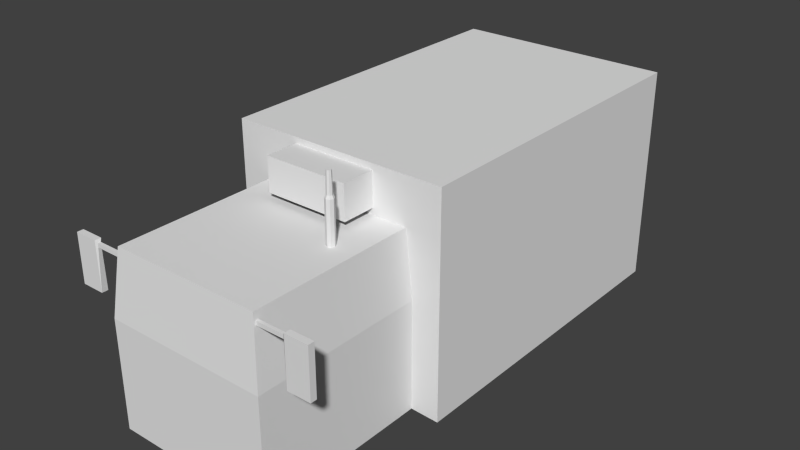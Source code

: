 # Source: truck.blend  (saved by Blender 2.69.0; exported with 4.5.12 LTS)
import bpy
from mathutils import Matrix  # noqa: F401  (used for matrix-valued properties, if any)

bpy.ops.wm.read_factory_settings(use_empty=True)
scene = bpy.context.scene
scene.name = 'Scene'

# ---- collections
col_collection_1 = bpy.data.collections.new('Collection 1'); scene.collection.children.link(col_collection_1)

# ---- materials (node trees are filled in below, after node groups)
mat_material = bpy.data.materials.new('Material')
mat_material.alpha_threshold = 0.0
mat_material.use_transparent_shadow = False
mat_material.roughness = 0.5
mat_material.line_color = (0.0, 0.0, 0.0, 1.0)

# ---- material node trees

# ---- world
world_world = bpy.data.worlds.new('World'); scene.world = world_world
world_world.color = (0.05088, 0.05088, 0.05088)
world_world.use_sun_shadow = False
world_world.sun_shadow_jitter_overblur = 0.0
world_world.cycles.sampling_method = 'MANUAL'
world_world.cycles.sample_map_resolution = 256

# ---- meshes
me_cube = bpy.data.meshes.new('Cube')
me_cube.from_pydata([(0.65, 0.3043, 0.1551), (-0.65, 0.3043, 0.1551), (-0.65, 2.304, 0.1551), (0.65, 2.304, 0.1551), (0.65, 0.3043, 1.455), (-0.65, 0.3043, 1.455), (-0.65, 2.304, 1.455), (0.65, 2.304, 1.455), (0.4835, 0.3043, 0.1628), (0.4835, -0.7167, 0.1628), (-0.4835, -0.7167, 0.1628), (-0.4835, 0.3043, 0.1628), (0.4835, 0.3043, 0.8024), (0.4835, -0.7167, 0.8024), (-0.4835, -0.7167, 0.8024), (-0.4835, 0.3043, 0.8024), (0.4421, 0.3043, 1.184), (0.4421, -0.6753, 1.184), (-0.4421, -0.6753, 1.184), (-0.4421, 0.3043, 1.184), (-0.2616, 0.1071, 1.222), (-0.2616, 0.306, 1.222), (0.2379, 0.306, 1.222), (0.2379, 0.1071, 1.222), (-0.2616, 0.1071, 1.421), (-0.2616, 0.306, 1.421), (0.2379, 0.306, 1.421), (0.2379, 0.1071, 1.421), (-0.7545, -0.6758, 0.8721), (-0.7545, -0.6397, 0.8721), (-0.6194, -0.6397, 0.8721), (-0.6194, -0.6758, 0.8721), (-0.7545, -0.6758, 1.154), (-0.7545, -0.6397, 1.154), (-0.6194, -0.6397, 1.154), (-0.6194, -0.6758, 1.154), (0.2946, -0.02418, 1.175), (0.2946, -0.02418, 1.425), (0.3123, -0.0315, 1.175), (0.3123, -0.0315, 1.425), (0.3196, -0.04918, 1.175), (0.3196, -0.04918, 1.425), (0.3123, -0.06685, 1.175), (0.3123, -0.06685, 1.425), (0.2946, -0.07418, 1.175), (0.2946, -0.07418, 1.425), (0.2769, -0.06685, 1.175), (0.2769, -0.06685, 1.425), (0.2696, -0.04918, 1.175), (0.2696, -0.04918, 1.425), (0.2769, -0.0315, 1.175), (0.2769, -0.0315, 1.425), (-0.6194, -0.6397, 0.8721), (-0.6194, -0.6758, 0.8721), (-0.6194, -0.6397, 1.154), (-0.6194, -0.6758, 1.154), (-0.6086, -0.6512, 1.118), (-0.6086, -0.6687, 1.118), (-0.6086, -0.6512, 1.14), (-0.6086, -0.6687, 1.14), (-0.4345, -0.6512, 1.118), (-0.4345, -0.6687, 1.118), (-0.4345, -0.6512, 1.14), (-0.4345, -0.6687, 1.14), (0.2844, -0.03899, 1.563), (0.2802, -0.04918, 1.563), (0.2844, -0.05937, 1.563), (0.2946, -0.06359, 1.563), (0.3048, -0.05937, 1.563), (0.309, -0.04918, 1.563), (0.2946, -0.03476, 1.563), (0.3048, -0.03899, 1.563), (0.3069, -0.03688, 1.441), (0.2946, -0.03179, 1.441), (0.2946, -0.02418, 1.425), (0.3123, -0.0315, 1.425), (0.3196, -0.04918, 1.425), (0.3123, -0.06685, 1.425), (0.2946, -0.07418, 1.425), (0.2769, -0.06685, 1.425), (0.2696, -0.04918, 1.425), (0.2769, -0.0315, 1.425), (0.312, -0.04918, 1.441), (0.3069, -0.06147, 1.441), (0.2946, -0.06656, 1.441), (0.2823, -0.06147, 1.441), (0.2772, -0.04918, 1.441), (0.2823, -0.03688, 1.441), (0.7535, -0.6758, 0.8721), (0.7535, -0.6397, 0.8721), (0.6184, -0.6397, 0.8721), (0.6184, -0.6758, 0.8721), (0.7535, -0.6758, 1.154), (0.7535, -0.6397, 1.154), (0.6184, -0.6397, 1.154), (0.6184, -0.6758, 1.154), (0.6184, -0.6397, 0.8721), (0.6184, -0.6758, 0.8721), (0.6184, -0.6397, 1.154), (0.6184, -0.6758, 1.154), (0.6077, -0.6512, 1.118), (0.6077, -0.6687, 1.118), (0.6077, -0.6512, 1.14), (0.6077, -0.6687, 1.14), (0.4335, -0.6512, 1.118), (0.4335, -0.6687, 1.118), (0.4335, -0.6512, 1.14), (0.4335, -0.6687, 1.14)], [], [(4, 12, 0), (4, 7, 6, 5), (16, 4, 5, 19), (1, 5, 6, 2), (2, 6, 7, 3), (4, 0, 3, 7), (12, 13, 9, 8), (13, 14, 10, 9), (14, 15, 11, 10), (16, 12, 4), (19, 18, 17, 16), (15, 14, 18, 19), (14, 13, 17, 18), (13, 12, 16, 17), (12, 8, 0), (19, 5, 15), (5, 1, 15), (15, 1, 11), (24, 25, 21, 20), (26, 27, 23, 22), (27, 24, 20, 23), (27, 26, 25, 24), (32, 33, 29, 28), (33, 34, 30, 29), (35, 32, 28, 31), (28, 29, 30, 31), (35, 34, 33, 32), (36, 37, 39, 38), (38, 39, 41, 40), (40, 41, 43, 42), (42, 43, 45, 44), (44, 45, 47, 46), (46, 47, 49, 48), (50, 51, 37, 36), (48, 49, 51, 50), (36, 38, 40, 42, 44, 46, 48, 50), (53, 52, 56, 57), (57, 56, 60, 61), (55, 53, 57, 59), (54, 55, 59, 58), (52, 54, 58, 56), (62, 63, 61, 60), (59, 57, 61, 63), (58, 59, 63, 62), (56, 58, 62, 60), (85, 84, 67, 66), (77, 76, 82, 83), (86, 85, 66, 65), (78, 77, 83, 84), (83, 82, 69, 68), (79, 78, 84, 85), (82, 72, 71, 69), (80, 79, 85, 86), (71, 70, 64, 65, 66, 67, 68, 69), (81, 80, 86, 87), (75, 74, 73, 72), (72, 73, 70, 71), (74, 81, 87, 73), (84, 83, 68, 67), (76, 75, 72, 82), (87, 86, 65, 64), (73, 87, 64, 70), (92, 88, 89, 93), (93, 89, 90, 94), (95, 91, 88, 92), (88, 91, 90, 89), (95, 92, 93, 94), (97, 101, 100, 96), (101, 105, 104, 100), (99, 103, 101, 97), (98, 102, 103, 99), (96, 100, 102, 98), (106, 104, 105, 107), (103, 107, 105, 101), (102, 106, 107, 103), (100, 104, 106, 102)])
_uv = me_cube.uv_layers.new(name='UVMap')
_uv.uv.foreach_set('vector', [0.3983, 0.6249, 0.3506, 0.4378, 0.3983, 0.2523, 0.423, 0.6517, 0.423, 0.2536, 0.6817, 0.2536, 0.6817, 0.6517, 0.3387, 0.5473, 0.3983, 0.6249, 0.02569, 0.6249, 0.0853, 0.5473, 0.7213, 0.255, 0.978, 0.255, 0.978, 0.65, 0.7213, 0.65, 0.3838, 0.6522, 0.3838, 0.8167, 0.2193, 0.8167, 0.2193, 0.6522, 0.9811, 0.651, 0.7223, 0.651, 0.7223, 0.2529, 0.9811, 0.2529, 0.8512, 0.651, 0.8512, 0.8542, 0.7239, 0.8542, 0.7239, 0.651, 0.3506, 0.4378, 0.07341, 0.4378, 0.07341, 0.2545, 0.3506, 0.2545, 0.8512, 0.8542, 0.8512, 0.651, 0.7239, 0.651, 0.7239, 0.8542, 0.3387, 0.5473, 0.3506, 0.4378, 0.3983, 0.6249, 0.6403, 0.6517, 0.6403, 0.8467, 0.4644, 0.8467, 0.4644, 0.6517, 0.8512, 0.651, 0.8512, 0.8542, 0.9272, 0.846, 0.9272, 0.651, 0.07341, 0.4378, 0.3506, 0.4378, 0.3387, 0.5473, 0.0853, 0.5473, 0.8512, 0.8542, 0.8512, 0.651, 0.9272, 0.651, 0.9272, 0.846, 0.3506, 0.4378, 0.3506, 0.2545, 0.3983, 0.2523, 0.0853, 0.5473, 0.02569, 0.6249, 0.07341, 0.4378, 0.02569, 0.6249, 0.02569, 0.2523, 0.07341, 0.4378, 0.07341, 0.4378, 0.02569, 0.2523, 0.07341, 0.2545, 0.4972, 0.9792, 0.419, 0.9792, 0.419, 0.901, 0.4972, 0.901, 0.6977, 0.9774, 0.633, 0.9774, 0.633, 0.9009, 0.6977, 0.9009, 0.6986, 0.9777, 0.4189, 0.9777, 0.4189, 0.9012, 0.6986, 0.9012, 0.6991, 0.9001, 0.6991, 0.9781, 0.4193, 0.9781, 0.4193, 0.9001, 0.04357, 0.9378, 0.04357, 0.9378, 0.04357, 0.7779, 0.04357, 0.7779, 0.2008, 0.939, 0.1263, 0.939, 0.1263, 0.7789, 0.2008, 0.7789, 0.1187, 0.9378, 0.04357, 0.9378, 0.04357, 0.7779, 0.1187, 0.7779, 0.04357, 0.7779, 0.04357, 0.7779, 0.1187, 0.7779, 0.1187, 0.7779, 0.1187, 0.9378, 0.1187, 0.9378, 0.04357, 0.9378, 0.04357, 0.9378, 0.442, 0.7434, 0.442, 0.8247, 0.4478, 0.8247, 0.4478, 0.7434, 0.4478, 0.7434, 0.4478, 0.8247, 0.4501, 0.8247, 0.4501, 0.7434, 0.4501, 0.7434, 0.4501, 0.8247, 0.4478, 0.8247, 0.4478, 0.7434, 0.4478, 0.7434, 0.4478, 0.8247, 0.442, 0.8247, 0.442, 0.7434, 0.442, 0.7434, 0.442, 0.8247, 0.4363, 0.8247, 0.4363, 0.7434, 0.4363, 0.7434, 0.4363, 0.8247, 0.4339, 0.8247, 0.4339, 0.7434, 0.4363, 0.7434, 0.4363, 0.8247, 0.442, 0.8247, 0.442, 0.7434, 0.4339, 0.7434, 0.4339, 0.8247, 0.4363, 0.8247, 0.4363, 0.7434, 0.442, 0.7434, 0.4478, 0.7434, 0.4501, 0.7434, 0.4478, 0.7434, 0.442, 0.7434, 0.4363, 0.7434, 0.4339, 0.7434, 0.4363, 0.7434, 0.2369, 0.9095, 0.2369, 0.9095, 0.2545, 0.9147, 0.2545, 0.9147, 0.2545, 0.9147, 0.2545, 0.9147, 0.3274, 0.9147, 0.3274, 0.9147, 0.25, 0.9297, 0.2369, 0.9095, 0.2545, 0.9147, 0.2545, 0.9241, 0.25, 0.9297, 0.25, 0.9297, 0.2545, 0.9241, 0.2545, 0.9241, 0.2369, 0.9095, 0.25, 0.9297, 0.2545, 0.9241, 0.2545, 0.9147, 0.3274, 0.9241, 0.3274, 0.9241, 0.3274, 0.9147, 0.3274, 0.9147, 0.2545, 0.9241, 0.2545, 0.9147, 0.3274, 0.9147, 0.3274, 0.9241, 0.2545, 0.9241, 0.2545, 0.9241, 0.3274, 0.9241, 0.3274, 0.9241, 0.2545, 0.9147, 0.2545, 0.9241, 0.3274, 0.9241, 0.3274, 0.9147, 0.2674, 0.9277, 0.2674, 0.9229, 0.3151, 0.9229, 0.3151, 0.9269, 0.2612, 0.916, 0.2612, 0.9132, 0.2674, 0.9161, 0.2674, 0.9181, 0.2674, 0.9297, 0.2674, 0.9277, 0.3151, 0.9269, 0.3151, 0.9286, 0.2612, 0.9229, 0.2612, 0.916, 0.2674, 0.9181, 0.2674, 0.9229, 0.2674, 0.9181, 0.2674, 0.9161, 0.3151, 0.9173, 0.3151, 0.919, 0.2612, 0.9298, 0.2612, 0.9229, 0.2674, 0.9229, 0.2674, 0.9277, 0.2674, 0.9161, 0.2674, 0.9181, 0.3151, 0.919, 0.3151, 0.9173, 0.2612, 0.9327, 0.2612, 0.9298, 0.2674, 0.9277, 0.2674, 0.9297, 0.3151, 0.919, 0.3151, 0.9229, 0.3151, 0.9269, 0.3151, 0.9286, 0.3151, 0.9269, 0.3151, 0.9229, 0.3151, 0.919, 0.3151, 0.9173, 0.2612, 0.9298, 0.2612, 0.9327, 0.2674, 0.9297, 0.2674, 0.9277, 0.2612, 0.916, 0.2612, 0.9229, 0.2674, 0.9229, 0.2674, 0.9181, 0.2674, 0.9181, 0.2674, 0.9229, 0.3151, 0.9229, 0.3151, 0.919, 0.2612, 0.9229, 0.2612, 0.9298, 0.2674, 0.9277, 0.2674, 0.9229, 0.2674, 0.9229, 0.2674, 0.9181, 0.3151, 0.919, 0.3151, 0.9229, 0.2612, 0.9132, 0.2612, 0.916, 0.2674, 0.9181, 0.2674, 0.9161, 0.2674, 0.9277, 0.2674, 0.9297, 0.3151, 0.9286, 0.3151, 0.9269, 0.2674, 0.9229, 0.2674, 0.9277, 0.3151, 0.9269, 0.3151, 0.9229, 0.04357, 0.9378, 0.04357, 0.7779, 0.04357, 0.7779, 0.04357, 0.9378, 0.2008, 0.939, 0.2008, 0.7789, 0.1263, 0.7789, 0.1263, 0.939, 0.1187, 0.9378, 0.1187, 0.7779, 0.04357, 0.7779, 0.04357, 0.9378, 0.04357, 0.7779, 0.1187, 0.7779, 0.1187, 0.7779, 0.04357, 0.7779, 0.1187, 0.9378, 0.04357, 0.9378, 0.04357, 0.9378, 0.1187, 0.9378, 0.2369, 0.9095, 0.2545, 0.9147, 0.2545, 0.9147, 0.2369, 0.9095, 0.2545, 0.9147, 0.3274, 0.9147, 0.3274, 0.9147, 0.2545, 0.9147, 0.25, 0.9297, 0.2545, 0.9241, 0.2545, 0.9147, 0.2369, 0.9095, 0.25, 0.9297, 0.2545, 0.9241, 0.2545, 0.9241, 0.25, 0.9297, 0.2369, 0.9095, 0.2545, 0.9147, 0.2545, 0.9241, 0.25, 0.9297, 0.3274, 0.9241, 0.3274, 0.9147, 0.3274, 0.9147, 0.3274, 0.9241, 0.2545, 0.9241, 0.3274, 0.9241, 0.3274, 0.9147, 0.2545, 0.9147, 0.2545, 0.9241, 0.3274, 0.9241, 0.3274, 0.9241, 0.2545, 0.9241, 0.2545, 0.9147, 0.3274, 0.9147, 0.3274, 0.9241, 0.2545, 0.9241])
me_cube.materials.append(mat_material)
me_cube.use_remesh_preserve_volume = False
me_cube.use_remesh_preserve_attributes = False
me_cube.use_mirror_vertex_groups = False
me_cube.update()

# ---- objects
ob_cube = bpy.data.objects.new('Cube', me_cube)

# ---- transforms, parenting, visibility, modifiers, constraints
ob_cube.location = (0.0, 0.0, 0.0)
ob_cube.lock_rotations_4d = False
ob_cube.empty_display_type = 'ARROWS'
ob_cube.lineart.crease_threshold = 0.0

# ---- collection membership
col_collection_1.objects.link(ob_cube)

# ---- scene / render settings (as saved in the file)
scene.frame_start = 1; scene.frame_end = 250; scene.frame_set(0)
scene.render.engine = 'BLENDER_EEVEE_NEXT'
scene.render.image_settings.color_mode = 'RGB'
scene.render.image_settings.compression = 90
scene.render.resolution_percentage = 50
scene.render.dither_intensity = 0.0
scene.render.bake_margin = 2
scene.cycles.use_denoising = False
scene.cycles.samples = 10
scene.cycles.sampling_pattern = 'TABULATED_SOBOL'
scene.cycles.light_sampling_threshold = 0.0
scene.cycles.use_adaptive_sampling = False
scene.cycles.use_light_tree = False
scene.cycles.blur_glossy = 0.0
scene.cycles.volume_bounces = 1
scene.cycles.pixel_filter_type = 'GAUSSIAN'
scene.cycles.sample_clamp_indirect = 0.0
scene.view_settings.view_transform = 'Standard'
bpy.context.view_layer.update()

# ---- added for rendering (the .blend has no active camera and no usable light): camera, sun
cam_auto = bpy.data.cameras.new('AutoCamera')
cam_auto.lens = 50.0
cam_auto.sensor_width = 36.0
cam_auto.clip_end = 1000.0
ob_auto_camera = bpy.data.objects.new('AutoCamera', cam_auto)
scene.collection.objects.link(ob_auto_camera)
ob_auto_camera.location = (3.3843, -3.26792, 3.56694)
ob_auto_camera.rotation_euler = (1.09748, -7.21219e-08, 0.694738)
scene.camera = ob_auto_camera
light_auto_sun = bpy.data.lights.new('AutoSun', 'SUN')
light_auto_sun.energy = 3.0
light_auto_sun.angle = 0.0523599
ob_auto_sun = bpy.data.objects.new('AutoSun', light_auto_sun)
scene.collection.objects.link(ob_auto_sun)
ob_auto_sun.rotation_euler = (0.872665, 0.174533, 0.523599)
bpy.context.view_layer.update()
